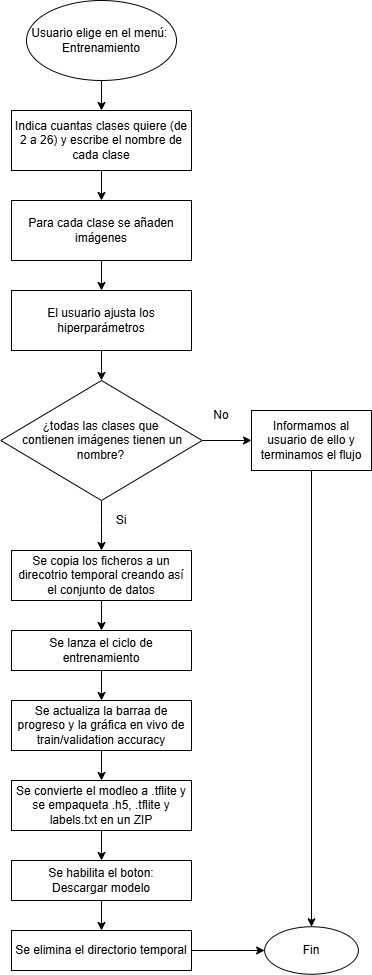

The diagram above was exported from draw.io. Its source (the exported page's mxGraphModel, read from the mxfile embedded in the PNG):
<mxGraphModel dx="931" dy="723" grid="1" gridSize="10" guides="1" tooltips="1" connect="1" arrows="1" fold="1" page="1" pageScale="1" pageWidth="827" pageHeight="1169" math="0" shadow="0">
  <root>
    <mxCell id="0" />
    <mxCell id="1" parent="0" />
    <mxCell id="HJRCdl1SrJiE-5gzrZKs-7" style="edgeStyle=orthogonalEdgeStyle;rounded=0;orthogonalLoop=1;jettySize=auto;html=1;exitX=0.5;exitY=1;exitDx=0;exitDy=0;" edge="1" parent="1" source="HJRCdl1SrJiE-5gzrZKs-1" target="HJRCdl1SrJiE-5gzrZKs-2">
      <mxGeometry relative="1" as="geometry" />
    </mxCell>
    <mxCell id="HJRCdl1SrJiE-5gzrZKs-1" value="Usuario elige en el menú:&amp;nbsp;&lt;div&gt;Entrenamiento&lt;/div&gt;" style="ellipse;whiteSpace=wrap;html=1;" vertex="1" parent="1">
      <mxGeometry x="215" y="80" width="150" height="80" as="geometry" />
    </mxCell>
    <mxCell id="HJRCdl1SrJiE-5gzrZKs-41" value="" style="edgeStyle=orthogonalEdgeStyle;rounded=0;orthogonalLoop=1;jettySize=auto;html=1;" edge="1" parent="1" source="HJRCdl1SrJiE-5gzrZKs-2" target="HJRCdl1SrJiE-5gzrZKs-40">
      <mxGeometry relative="1" as="geometry" />
    </mxCell>
    <mxCell id="HJRCdl1SrJiE-5gzrZKs-2" value="Indica cuantas clases quiere (de 2 a 26) y escribe el nombre de cada clase" style="rounded=0;whiteSpace=wrap;html=1;" vertex="1" parent="1">
      <mxGeometry x="200" y="190" width="180" height="60" as="geometry" />
    </mxCell>
    <mxCell id="HJRCdl1SrJiE-5gzrZKs-48" value="" style="edgeStyle=orthogonalEdgeStyle;rounded=0;orthogonalLoop=1;jettySize=auto;html=1;" edge="1" parent="1" source="HJRCdl1SrJiE-5gzrZKs-40" target="HJRCdl1SrJiE-5gzrZKs-47">
      <mxGeometry relative="1" as="geometry" />
    </mxCell>
    <mxCell id="HJRCdl1SrJiE-5gzrZKs-40" value="Para cada clase se añaden imágenes" style="whiteSpace=wrap;html=1;rounded=0;" vertex="1" parent="1">
      <mxGeometry x="199.99" y="280" width="180" height="60" as="geometry" />
    </mxCell>
    <mxCell id="HJRCdl1SrJiE-5gzrZKs-45" value="" style="edgeStyle=orthogonalEdgeStyle;rounded=0;orthogonalLoop=1;jettySize=auto;html=1;" edge="1" parent="1" source="HJRCdl1SrJiE-5gzrZKs-42" target="HJRCdl1SrJiE-5gzrZKs-44">
      <mxGeometry relative="1" as="geometry" />
    </mxCell>
    <mxCell id="HJRCdl1SrJiE-5gzrZKs-51" value="" style="edgeStyle=orthogonalEdgeStyle;rounded=0;orthogonalLoop=1;jettySize=auto;html=1;" edge="1" parent="1" source="HJRCdl1SrJiE-5gzrZKs-42" target="HJRCdl1SrJiE-5gzrZKs-52">
      <mxGeometry relative="1" as="geometry">
        <mxPoint x="274.9999999999998" y="630" as="targetPoint" />
      </mxGeometry>
    </mxCell>
    <mxCell id="HJRCdl1SrJiE-5gzrZKs-42" value="¿todas las clases que&lt;div&gt;&amp;nbsp;contienen imágenes tienen un nombre?&lt;/div&gt;" style="rhombus;whiteSpace=wrap;html=1;rounded=0;" vertex="1" parent="1">
      <mxGeometry x="189.37" y="460" width="201.25" height="120" as="geometry" />
    </mxCell>
    <mxCell id="HJRCdl1SrJiE-5gzrZKs-70" style="edgeStyle=orthogonalEdgeStyle;rounded=0;orthogonalLoop=1;jettySize=auto;html=1;exitX=0.5;exitY=1;exitDx=0;exitDy=0;" edge="1" parent="1" source="HJRCdl1SrJiE-5gzrZKs-44" target="HJRCdl1SrJiE-5gzrZKs-68">
      <mxGeometry relative="1" as="geometry" />
    </mxCell>
    <mxCell id="HJRCdl1SrJiE-5gzrZKs-44" value="Informamos al usuario de ello y terminamos el flujo" style="whiteSpace=wrap;html=1;rounded=0;" vertex="1" parent="1">
      <mxGeometry x="440" y="490" width="120" height="60" as="geometry" />
    </mxCell>
    <mxCell id="HJRCdl1SrJiE-5gzrZKs-49" value="" style="edgeStyle=orthogonalEdgeStyle;rounded=0;orthogonalLoop=1;jettySize=auto;html=1;" edge="1" parent="1" source="HJRCdl1SrJiE-5gzrZKs-47" target="HJRCdl1SrJiE-5gzrZKs-42">
      <mxGeometry relative="1" as="geometry" />
    </mxCell>
    <mxCell id="HJRCdl1SrJiE-5gzrZKs-47" value="El usuario ajusta los hiperparámetros" style="whiteSpace=wrap;html=1;rounded=0;" vertex="1" parent="1">
      <mxGeometry x="200" y="370" width="180" height="60" as="geometry" />
    </mxCell>
    <mxCell id="HJRCdl1SrJiE-5gzrZKs-54" value="" style="edgeStyle=orthogonalEdgeStyle;rounded=0;orthogonalLoop=1;jettySize=auto;html=1;" edge="1" parent="1" source="HJRCdl1SrJiE-5gzrZKs-52" target="HJRCdl1SrJiE-5gzrZKs-53">
      <mxGeometry relative="1" as="geometry" />
    </mxCell>
    <mxCell id="HJRCdl1SrJiE-5gzrZKs-52" value="Se copia los ficheros a un direcotrio temporal creando así el conjunto de datos" style="whiteSpace=wrap;html=1;rounded=0;" vertex="1" parent="1">
      <mxGeometry x="199.99" y="630" width="180" height="50" as="geometry" />
    </mxCell>
    <mxCell id="HJRCdl1SrJiE-5gzrZKs-58" value="" style="edgeStyle=orthogonalEdgeStyle;rounded=0;orthogonalLoop=1;jettySize=auto;html=1;" edge="1" parent="1" source="HJRCdl1SrJiE-5gzrZKs-53" target="HJRCdl1SrJiE-5gzrZKs-57">
      <mxGeometry relative="1" as="geometry" />
    </mxCell>
    <mxCell id="HJRCdl1SrJiE-5gzrZKs-53" value="Se lanza el ciclo de entrenamiento" style="whiteSpace=wrap;html=1;rounded=0;" vertex="1" parent="1">
      <mxGeometry x="199.99" y="710" width="180" height="40" as="geometry" />
    </mxCell>
    <mxCell id="HJRCdl1SrJiE-5gzrZKs-60" value="" style="edgeStyle=orthogonalEdgeStyle;rounded=0;orthogonalLoop=1;jettySize=auto;html=1;" edge="1" parent="1" source="HJRCdl1SrJiE-5gzrZKs-57" target="HJRCdl1SrJiE-5gzrZKs-59">
      <mxGeometry relative="1" as="geometry" />
    </mxCell>
    <mxCell id="HJRCdl1SrJiE-5gzrZKs-57" value="Se actualiza la barraa de progreso y la gráfica en vivo de train/validation accuracy" style="whiteSpace=wrap;html=1;rounded=0;" vertex="1" parent="1">
      <mxGeometry x="200" y="780" width="180" height="50" as="geometry" />
    </mxCell>
    <mxCell id="HJRCdl1SrJiE-5gzrZKs-62" value="" style="edgeStyle=orthogonalEdgeStyle;rounded=0;orthogonalLoop=1;jettySize=auto;html=1;" edge="1" parent="1" source="HJRCdl1SrJiE-5gzrZKs-59" target="HJRCdl1SrJiE-5gzrZKs-61">
      <mxGeometry relative="1" as="geometry" />
    </mxCell>
    <mxCell id="HJRCdl1SrJiE-5gzrZKs-59" value="Se convierte el modleo a .tflite y se empaqueta .h5, .tflite y labels.txt en un ZIP" style="whiteSpace=wrap;html=1;rounded=0;" vertex="1" parent="1">
      <mxGeometry x="200" y="860" width="180" height="50" as="geometry" />
    </mxCell>
    <mxCell id="HJRCdl1SrJiE-5gzrZKs-64" value="" style="edgeStyle=orthogonalEdgeStyle;rounded=0;orthogonalLoop=1;jettySize=auto;html=1;" edge="1" parent="1" source="HJRCdl1SrJiE-5gzrZKs-61" target="HJRCdl1SrJiE-5gzrZKs-63">
      <mxGeometry relative="1" as="geometry" />
    </mxCell>
    <mxCell id="HJRCdl1SrJiE-5gzrZKs-61" value="Se habilita el boton:&lt;br&gt;Descargar modelo" style="whiteSpace=wrap;html=1;rounded=0;" vertex="1" parent="1">
      <mxGeometry x="200" y="940" width="180" height="40" as="geometry" />
    </mxCell>
    <mxCell id="HJRCdl1SrJiE-5gzrZKs-69" style="edgeStyle=orthogonalEdgeStyle;rounded=0;orthogonalLoop=1;jettySize=auto;html=1;exitX=1;exitY=0.5;exitDx=0;exitDy=0;entryX=0;entryY=0.5;entryDx=0;entryDy=0;" edge="1" parent="1" source="HJRCdl1SrJiE-5gzrZKs-63" target="HJRCdl1SrJiE-5gzrZKs-68">
      <mxGeometry relative="1" as="geometry" />
    </mxCell>
    <mxCell id="HJRCdl1SrJiE-5gzrZKs-63" value="Se elimina el directorio temporal" style="whiteSpace=wrap;html=1;rounded=0;" vertex="1" parent="1">
      <mxGeometry x="200" y="1010" width="180" height="40" as="geometry" />
    </mxCell>
    <mxCell id="HJRCdl1SrJiE-5gzrZKs-66" value="Si" style="text;html=1;align=center;verticalAlign=middle;whiteSpace=wrap;rounded=0;" vertex="1" parent="1">
      <mxGeometry x="280" y="585" width="60" height="30" as="geometry" />
    </mxCell>
    <mxCell id="HJRCdl1SrJiE-5gzrZKs-67" value="No" style="text;html=1;align=center;verticalAlign=middle;whiteSpace=wrap;rounded=0;" vertex="1" parent="1">
      <mxGeometry x="379.99" y="480" width="60" height="30" as="geometry" />
    </mxCell>
    <mxCell id="HJRCdl1SrJiE-5gzrZKs-68" value="Fin" style="ellipse;whiteSpace=wrap;html=1;" vertex="1" parent="1">
      <mxGeometry x="453.13" y="1006.25" width="93.75" height="47.5" as="geometry" />
    </mxCell>
  </root>
</mxGraphModel>